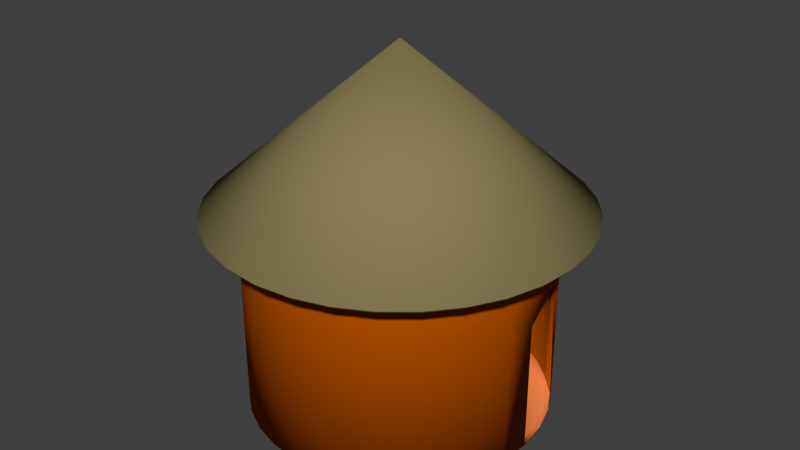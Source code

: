 # Source: chatablend.blend  (saved by Blender 2.72.0; exported with 4.5.12 LTS)
import bpy
from mathutils import Matrix  # noqa: F401  (used for matrix-valued properties, if any)

bpy.ops.wm.read_factory_settings(use_empty=True)
scene = bpy.context.scene
scene.name = 'Scene'

# ---- collections
col_collection_1 = bpy.data.collections.new('Collection 1'); scene.collection.children.link(col_collection_1)

# ---- materials (node trees are filled in below, after node groups)
mat_drewno = bpy.data.materials.new('drewno')
mat_drewno.alpha_threshold = 0.0
mat_drewno.use_transparent_shadow = False
mat_drewno.diffuse_color = (0.4256, 0.07305, 0.0, 1.0)
mat_drewno.roughness = 0.5
mat_pod_oga = bpy.data.materials.new('podłoga')
mat_pod_oga.alpha_threshold = 0.0
mat_pod_oga.use_transparent_shadow = False
mat_pod_oga.diffuse_color = (0.8, 0.21, 0.0598, 1.0)
mat_pod_oga.roughness = 0.5
mat_s_oma = bpy.data.materials.new('słoma')
mat_s_oma.alpha_threshold = 0.0
mat_s_oma.use_transparent_shadow = False
mat_s_oma.diffuse_color = (0.255, 0.211, 0.092, 1.0)
mat_s_oma.specular_color = (1.0, 0.7849, 0.0)
mat_s_oma.roughness = 0.5
mat_s_oma.specular_intensity = 0.4867

# ---- material node trees

# ---- world
world_world = bpy.data.worlds.new('World'); scene.world = world_world
world_world.color = (0.05088, 0.05088, 0.05088)
world_world.use_sun_shadow = False
world_world.sun_shadow_jitter_overblur = 0.0
world_world.cycles.sampling_method = 'MANUAL'
world_world.cycles.sample_map_resolution = 256

# ---- meshes
me_circle_002 = bpy.data.meshes.new('Circle.002')
me_circle_002.from_pydata([(8.535e-08, 1.719, 0.0), (-0.3353, 1.686, 0.0), (-0.6578, 1.588, 0.0), (-0.9549, 1.429, 0.0), (-1.215, 1.215, 0.0), (-1.429, 0.9549, 0.0), (-1.588, 0.6578, 0.0), (-1.686, 0.3353, 0.0), (-1.719, -7.508e-08, 0.0), (-1.686, -0.3353, 0.0), (-1.588, -0.6578, 0.0), (-1.429, -0.9549, 0.0), (-1.215, -1.215, 0.0), (-0.9549, -1.429, 0.0), (-0.6578, -1.588, 0.0), (-0.3353, -1.686, 0.0), (6.454e-07, -1.719, 0.0), (0.3353, -1.686, 0.0), (0.6578, -1.588, 0.0), (0.9549, -1.429, 0.0), (1.215, -1.215, 0.0), (1.429, -0.9549, 0.0), (1.588, -0.6578, 0.0), (1.686, -0.3353, 0.0), (1.719, 1.455e-06, 0.0), (1.686, 0.3353, 0.0), (1.588, 0.6578, 0.0), (1.429, 0.9549, 0.0), (1.215, 1.215, 0.0), (0.9549, 1.429, 0.0), (0.6578, 1.588, 0.0), (0.3353, 1.686, 0.0), (8.535e-08, 1.719, 2.518), (-0.3353, 1.686, 2.518), (-0.6578, 1.588, 2.518), (-0.9549, 1.429, 2.518), (-1.215, 1.215, 2.518), (-1.429, 0.9549, 2.518), (-1.588, 0.6578, 2.518), (-1.686, 0.3353, 2.518), (-1.719, -7.508e-08, 2.518), (-1.686, -0.3353, 2.518), (-1.588, -0.6578, 2.518), (-1.429, -0.9549, 2.518), (-1.215, -1.215, 2.518), (-0.9549, -1.429, 2.518), (-0.6578, -1.588, 2.518), (-0.3353, -1.686, 2.518), (6.454e-07, -1.719, 2.518), (0.3353, -1.686, 2.518), (0.6578, -1.588, 2.518), (0.9549, -1.429, 2.518), (1.215, -1.215, 2.518), (1.429, -0.9549, 2.518), (1.588, -0.6578, 2.518), (1.686, -0.3353, 2.518), (1.719, 1.455e-06, 2.518), (1.686, 0.3353, 2.518), (1.588, 0.6578, 2.518), (1.429, 0.9549, 2.518), (1.215, 1.215, 2.518), (0.9549, 1.429, 2.518), (0.6578, 1.588, 2.518), (0.3353, 1.686, 2.518), (0.6578, 1.588, 1.691), (0.3353, 1.686, 1.691), (0.9549, -1.429, 1.691), (1.215, -1.215, 1.691), (-1.719, -7.508e-08, 1.691), (-1.686, -0.3353, 1.691), (1.215, 1.215, 1.691), (0.9549, 1.429, 1.691), (0.3353, -1.686, 1.691), (0.6578, -1.588, 1.691), (-1.588, 0.6578, 1.691), (-1.686, 0.3353, 1.691), (1.588, 0.6578, 1.691), (1.429, 0.9549, 1.421), (-1.215, 1.215, 1.691), (-1.429, 0.9549, 1.691), (-0.3353, -1.686, 1.691), (6.454e-07, -1.719, 1.691), (1.719, 1.455e-06, 1.486), (1.686, 0.3353, 1.691), (-0.6578, 1.588, 1.691), (-0.9549, 1.429, 1.691), (-0.9549, -1.429, 1.691), (-0.6578, -1.588, 1.691), (1.588, -0.6578, 1.691), (1.686, -0.3353, 1.691), (8.535e-08, 1.719, 1.691), (-0.3353, 1.686, 1.691), (-1.429, -0.9549, 1.691), (-1.215, -1.215, 1.691), (1.429, -0.9549, 1.691), (-1.588, -0.6578, 1.691)], [], [(0, 31, 30, 29, 28, 27, 26, 25, 24, 23, 22, 21, 20, 19, 18, 17, 16, 15, 14, 13, 12, 11, 10, 9, 8, 7, 6, 5, 4, 3, 2, 1), (32, 33, 34, 35, 36, 37, 38, 39, 40, 41, 42, 43, 44, 45, 46, 47, 48, 49, 50, 51, 52, 53, 54, 55, 56, 57, 58, 59, 60, 61, 62, 63), (64, 65, 63, 62), (66, 67, 52, 51), (68, 69, 41, 40), (70, 71, 61, 60), (72, 73, 50, 49), (74, 75, 39, 38), (76, 77, 59, 58), (78, 79, 37, 36), (80, 81, 48, 47), (82, 83, 57, 56), (84, 85, 35, 34), (86, 87, 46, 45), (88, 89, 55, 54), (90, 91, 33, 32), (92, 93, 44, 43), (65, 90, 32, 63), (67, 94, 53, 52), (69, 95, 42, 41), (71, 64, 62, 61), (73, 66, 51, 50), (75, 68, 40, 39), (77, 70, 60, 59), (81, 72, 49, 48), (79, 74, 38, 37), (83, 76, 58, 57), (85, 78, 36, 35), (87, 80, 47, 46), (89, 82, 56, 55), (91, 84, 34, 33), (93, 86, 45, 44), (94, 88, 54, 53), (95, 92, 43, 42), (30, 31, 65, 64), (19, 20, 67, 66), (8, 9, 69, 68), (28, 29, 71, 70), (17, 18, 73, 72), (6, 7, 75, 74), (4, 5, 79, 78), (15, 16, 81, 80), (2, 3, 85, 84), (13, 14, 87, 86), (22, 23, 89, 88), (0, 1, 91, 90), (11, 12, 93, 92), (31, 0, 90, 65), (20, 21, 94, 67), (9, 10, 95, 69), (29, 30, 64, 71), (18, 19, 66, 73), (7, 8, 68, 75), (27, 28, 70, 77), (16, 17, 72, 81), (5, 6, 74, 79), (3, 4, 78, 85), (14, 15, 80, 87), (23, 24, 82, 89), (1, 2, 84, 91), (12, 13, 86, 93), (21, 22, 88, 94), (10, 11, 92, 95)])
me_circle_002.polygons.foreach_set('use_smooth', [True] * 63)
me_circle_002.polygons.foreach_set('material_index', [1, 0, 0, 0, 0, 0, 0, 0, 0, 0, 0, 0, 0, 0, 0, 0, 0, 0, 0, 0, 0, 0, 0, 0, 0, 0, 0, 0, 0, 0, 0, 0, 0, 0, 0, 0, 0, 0, 0, 0, 0, 0, 0, 0, 0, 0, 0, 0, 0, 0, 0, 0, 0, 0, 0, 0, 0, 0, 0, 0, 0, 0, 0])
me_circle_002.materials.append(mat_drewno)
me_circle_002.materials.append(mat_pod_oga)
me_circle_002.use_remesh_preserve_volume = False
me_circle_002.use_remesh_preserve_attributes = False
me_circle_002.use_mirror_vertex_groups = False
me_circle_002.update()
me_circle = bpy.data.meshes.new('Circle')
me_circle.from_pydata([(1.291e-07, -3.098e-07, 4.133), (1.291e-07, 2.121, 2.29), (-0.4138, 2.08, 2.29), (-0.8117, 1.96, 2.29), (-1.178, 1.764, 2.29), (-1.5, 1.5, 2.29), (-1.764, 1.178, 2.29), (-1.96, 0.8117, 2.29), (-2.08, 0.4138, 2.29), (-2.121, -1.497e-07, 2.29), (-2.08, -0.4138, 2.29), (-1.96, -0.8117, 2.29), (-1.764, -1.178, 2.29), (-1.5, -1.5, 2.29), (-1.178, -1.764, 2.29), (-0.8117, -1.96, 2.29), (-0.4138, -2.08, 2.29), (8.203e-07, -2.121, 2.29), (0.4138, -2.08, 2.29), (0.8117, -1.96, 2.29), (1.178, -1.764, 2.29), (1.5, -1.5, 2.29), (1.764, -1.178, 2.29), (1.96, -0.8117, 2.29), (2.08, -0.4138, 2.29), (2.121, 1.738e-06, 2.29), (2.08, 0.4138, 2.29), (1.96, 0.8117, 2.29), (1.764, 1.178, 2.29), (1.5, 1.5, 2.29), (1.178, 1.764, 2.29), (0.8117, 1.96, 2.29), (0.4138, 2.08, 2.29)], [], [(0, 1, 2), (0, 2, 3), (0, 3, 4), (0, 4, 5), (0, 5, 6), (0, 6, 7), (0, 7, 8), (0, 8, 9), (0, 9, 10), (0, 10, 11), (0, 11, 12), (0, 12, 13), (0, 13, 14), (0, 14, 15), (0, 15, 16), (0, 16, 17), (0, 17, 18), (0, 18, 19), (0, 19, 20), (0, 20, 21), (0, 21, 22), (0, 22, 23), (0, 23, 24), (0, 24, 25), (0, 25, 26), (0, 26, 27), (0, 27, 28), (0, 28, 29), (0, 29, 30), (0, 30, 31), (0, 31, 32), (0, 32, 1)])
me_circle.polygons.foreach_set('use_smooth', [True] * 32)
me_circle.materials.append(mat_s_oma)
me_circle.use_remesh_preserve_volume = False
me_circle.use_remesh_preserve_attributes = False
me_circle.use_mirror_vertex_groups = False
me_circle.update()

# ---- objects
ob_circle_002 = bpy.data.objects.new('Circle.002', me_circle_002)
ob_circle = bpy.data.objects.new('Circle', me_circle)

# ---- transforms, parenting, visibility, modifiers, constraints
ob_circle_002.location = (0.0, 0.0, 0.0)
ob_circle_002.lineart.crease_threshold = 0.0
_m = ob_circle_002.modifiers.new('Solidify', 'SOLIDIFY')
_m.thickness = 0.047
_m.nonmanifold_thickness_mode = 'FIXED'
_m.nonmanifold_merge_threshold = 0.0003
ob_circle.location = (0.0, 0.0, 0.0)
ob_circle.lineart.crease_threshold = 0.0
_m = ob_circle.modifiers.new('Solidify', 'SOLIDIFY')
_m.thickness = 0.068
_m.nonmanifold_thickness_mode = 'FIXED'
_m.nonmanifold_merge_threshold = 0.0003

# ---- collection membership
col_collection_1.objects.link(ob_circle_002)
col_collection_1.objects.link(ob_circle)

# ---- scene / render settings (as saved in the file)
scene.frame_start = 1; scene.frame_end = 250; scene.frame_set(1)
scene.render.engine = 'BLENDER_EEVEE_NEXT'
scene.render.resolution_percentage = 50
scene.render.dither_intensity = 0.0
scene.cycles.use_denoising = False
scene.cycles.samples = 10
scene.cycles.sampling_pattern = 'TABULATED_SOBOL'
scene.cycles.light_sampling_threshold = 0.0
scene.cycles.use_adaptive_sampling = False
scene.cycles.use_light_tree = False
scene.cycles.blur_glossy = 0.0
scene.cycles.pixel_filter_type = 'GAUSSIAN'
scene.cycles.sample_clamp_indirect = 0.0
scene.view_settings.view_transform = 'Standard'
bpy.context.view_layer.update()

# ---- added for rendering (the .blend has no active camera and no usable light): camera, sun
cam_auto = bpy.data.cameras.new('AutoCamera')
cam_auto.lens = 50.0
cam_auto.sensor_width = 36.0
cam_auto.clip_end = 1000.0
ob_auto_camera = bpy.data.objects.new('AutoCamera', cam_auto)
scene.collection.objects.link(ob_auto_camera)
ob_auto_camera.location = (6.74062, -8.08875, 7.45899)
ob_auto_camera.rotation_euler = (1.09748, -7.21219e-08, 0.694738)
scene.camera = ob_auto_camera
light_auto_sun = bpy.data.lights.new('AutoSun', 'SUN')
light_auto_sun.energy = 3.0
light_auto_sun.angle = 0.0523599
ob_auto_sun = bpy.data.objects.new('AutoSun', light_auto_sun)
scene.collection.objects.link(ob_auto_sun)
ob_auto_sun.rotation_euler = (0.872665, 0.174533, 0.523599)
bpy.context.view_layer.update()
